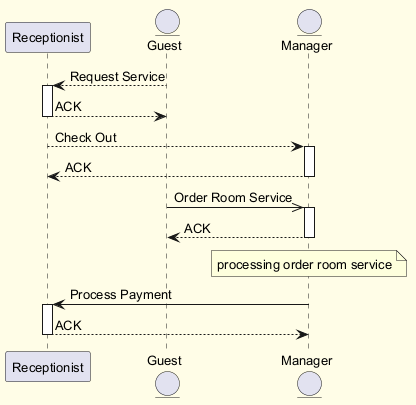

The diagram above was rendered by PlantUML. Its source (embedded in the PNG):
@startuml
skinparam backgroundColor #FFFDE7
skinparam classBackgroundColor #FFF9C4
skinparam classBorderColor #F57F17
skinparam defaultFontSize 13
participant "Receptionist" as R
entity "Guest" as G
entity "Manager" as M
G --> R : Request Service
activate R
R --> G : ACK
deactivate R
R --> M : Check Out
activate M
M --> R : ACK
deactivate M
G ->> M : Order Room Service
activate M
M --> G : ACK
deactivate M
note over M : processing order room service
M -> R : Process Payment
activate R
R --> M : ACK
deactivate R
@enduml